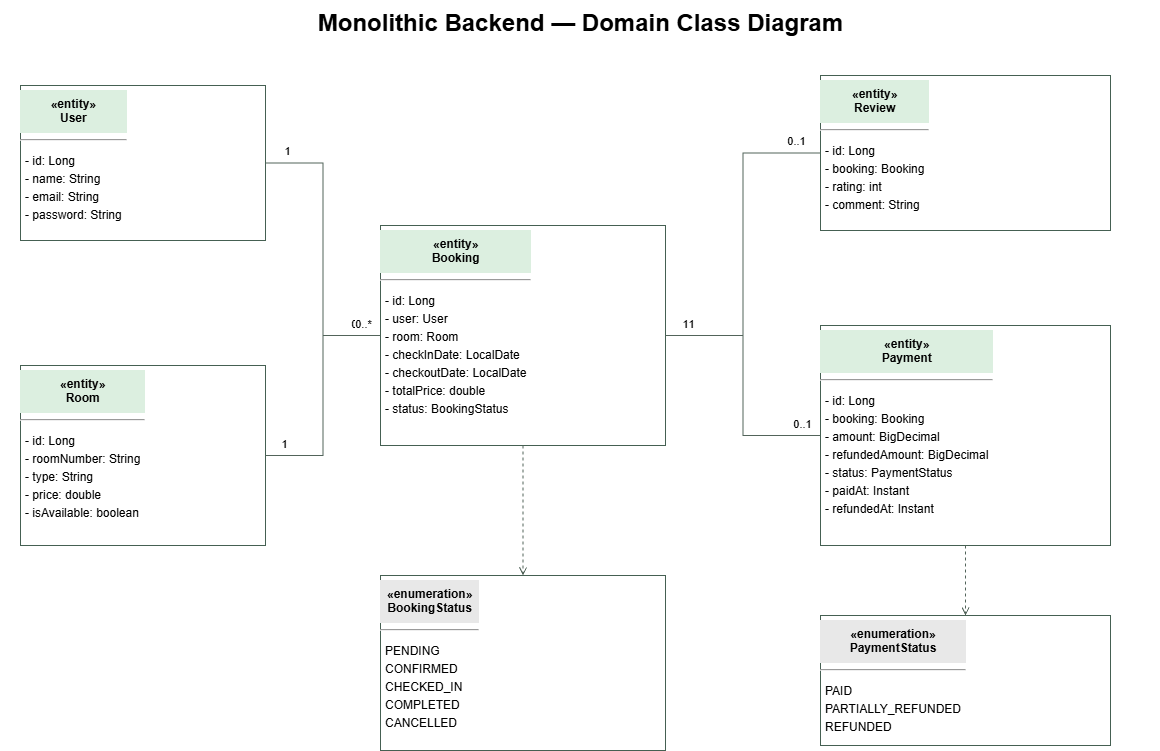

The diagram above was exported from draw.io. Its source (the exported page's mxGraphModel, read from the mxfile embedded in the PNG):
<mxGraphModel dx="1585" dy="865" grid="1" gridSize="10" guides="1" tooltips="1" connect="1" arrows="1" fold="1" page="1" pageScale="1" pageWidth="827" pageHeight="1169" math="0" shadow="0">
  <root>
    <mxCell id="0" />
    <mxCell id="1" parent="0" />
    <mxCell id="ci6QhGCzjFpgHuHlO1iQ-5" parent="1" style="text;html=1;fontSize=24;fontStyle=1;align=center;verticalAlign=middle;" value="Monolithic Backend — Domain Class Diagram" vertex="1">
      <mxGeometry height="45" width="1160" x="280" y="900" as="geometry" />
    </mxCell>
    <mxCell id="ci6QhGCzjFpgHuHlO1iQ-6" parent="1" style="html=1;whiteSpace=wrap;rounded=0;fillColor=#FFFFFF;strokeColor=#456052;verticalAlign=top;align=left;spacing=0;fontSize=12;" value="&lt;div style=&quot;text-align:center;background:#DCEFE0;padding:7px;&quot;&gt;&lt;b&gt;«entity»&lt;br&gt;User&lt;/b&gt;&lt;/div&gt;&lt;hr&gt;&lt;div style=&quot;text-align:left;padding:5px;line-height:1.5&quot;&gt;- id: Long&lt;br&gt;- name: String&lt;br&gt;- email: String&lt;br&gt;- password: String&lt;/div&gt;" vertex="1">
      <mxGeometry height="155" width="245" x="300" y="985" as="geometry" />
    </mxCell>
    <mxCell id="ci6QhGCzjFpgHuHlO1iQ-7" parent="1" style="html=1;whiteSpace=wrap;rounded=0;fillColor=#FFFFFF;strokeColor=#456052;verticalAlign=top;align=left;spacing=0;fontSize=12;" value="&lt;div style=&quot;text-align:center;background:#DCEFE0;padding:7px;&quot;&gt;&lt;b&gt;«entity»&lt;br&gt;Room&lt;/b&gt;&lt;/div&gt;&lt;hr&gt;&lt;div style=&quot;text-align:left;padding:5px;line-height:1.5&quot;&gt;- id: Long&lt;br&gt;- roomNumber: String&lt;br&gt;- type: String&lt;br&gt;- price: double&lt;br&gt;- isAvailable: boolean&lt;/div&gt;" vertex="1">
      <mxGeometry height="180" width="245" x="300" y="1265" as="geometry" />
    </mxCell>
    <mxCell id="ci6QhGCzjFpgHuHlO1iQ-8" parent="1" style="html=1;whiteSpace=wrap;rounded=0;fillColor=#FFFFFF;strokeColor=#456052;verticalAlign=top;align=left;spacing=0;fontSize=12;" value="&lt;div style=&quot;text-align:center;background:#DCEFE0;padding:7px;&quot;&gt;&lt;b&gt;«entity»&lt;br&gt;Booking&lt;/b&gt;&lt;/div&gt;&lt;hr&gt;&lt;div style=&quot;text-align:left;padding:5px;line-height:1.5&quot;&gt;- id: Long&lt;br&gt;- user: User&lt;br&gt;- room: Room&lt;br&gt;- checkInDate: LocalDate&lt;br&gt;- checkoutDate: LocalDate&lt;br&gt;- totalPrice: double&lt;br&gt;- status: BookingStatus&lt;/div&gt;" vertex="1">
      <mxGeometry height="220" width="285" x="660" y="1125" as="geometry" />
    </mxCell>
    <mxCell id="ci6QhGCzjFpgHuHlO1iQ-9" parent="1" style="html=1;whiteSpace=wrap;rounded=0;fillColor=#FFFFFF;strokeColor=#456052;verticalAlign=top;align=left;spacing=0;fontSize=12;" value="&lt;div style=&quot;text-align:center;background:#DCEFE0;padding:7px;&quot;&gt;&lt;b&gt;«entity»&lt;br&gt;Review&lt;/b&gt;&lt;/div&gt;&lt;hr&gt;&lt;div style=&quot;text-align:left;padding:5px;line-height:1.5&quot;&gt;- id: Long&lt;br&gt;- booking: Booking&lt;br&gt;- rating: int&lt;br&gt;- comment: String&lt;/div&gt;" vertex="1">
      <mxGeometry height="155" width="290" x="1100" y="975" as="geometry" />
    </mxCell>
    <mxCell id="ci6QhGCzjFpgHuHlO1iQ-10" parent="1" style="html=1;whiteSpace=wrap;rounded=0;fillColor=#FFFFFF;strokeColor=#456052;verticalAlign=top;align=left;spacing=0;fontSize=12;" value="&lt;div style=&quot;text-align:center;background:#DCEFE0;padding:7px;&quot;&gt;&lt;b&gt;«entity»&lt;br&gt;Payment&lt;/b&gt;&lt;/div&gt;&lt;hr&gt;&lt;div style=&quot;text-align:left;padding:5px;line-height:1.5&quot;&gt;- id: Long&lt;br&gt;- booking: Booking&lt;br&gt;- amount: BigDecimal&lt;br&gt;- refundedAmount: BigDecimal&lt;br&gt;- status: PaymentStatus&lt;br&gt;- paidAt: Instant&lt;br&gt;- refundedAt: Instant&lt;/div&gt;" vertex="1">
      <mxGeometry height="220" width="290" x="1100" y="1225" as="geometry" />
    </mxCell>
    <mxCell id="ci6QhGCzjFpgHuHlO1iQ-11" parent="1" style="html=1;whiteSpace=wrap;rounded=0;fillColor=#FFFFFF;strokeColor=#456052;verticalAlign=top;align=left;spacing=0;fontSize=12;" value="&lt;div style=&quot;text-align:center;background:#E8E8E8;padding:7px;&quot;&gt;&lt;b&gt;«enumeration»&lt;br&gt;BookingStatus&lt;/b&gt;&lt;/div&gt;&lt;hr&gt;&lt;div style=&quot;text-align:left;padding:5px;line-height:1.5&quot;&gt;PENDING&lt;br&gt;CONFIRMED&lt;br&gt;CHECKED_IN&lt;br&gt;COMPLETED&lt;br&gt;CANCELLED&lt;/div&gt;" vertex="1">
      <mxGeometry height="175" width="285" x="660" y="1475" as="geometry" />
    </mxCell>
    <mxCell id="ci6QhGCzjFpgHuHlO1iQ-12" parent="1" style="html=1;whiteSpace=wrap;rounded=0;fillColor=#FFFFFF;strokeColor=#456052;verticalAlign=top;align=left;spacing=0;fontSize=12;" value="&lt;div style=&quot;text-align:center;background:#E8E8E8;padding:7px;&quot;&gt;&lt;b&gt;«enumeration»&lt;br&gt;PaymentStatus&lt;/b&gt;&lt;/div&gt;&lt;hr&gt;&lt;div style=&quot;text-align:left;padding:5px;line-height:1.5&quot;&gt;PAID&lt;br&gt;PARTIALLY_REFUNDED&lt;br&gt;REFUNDED&lt;/div&gt;" vertex="1">
      <mxGeometry height="130" width="290" x="1100" y="1515" as="geometry" />
    </mxCell>
    <mxCell id="ci6QhGCzjFpgHuHlO1iQ-13" edge="1" parent="1" source="ci6QhGCzjFpgHuHlO1iQ-8" style="edgeStyle=orthogonalEdgeStyle;rounded=0;html=1;strokeColor=#52645A;endArrow=none;labelBackgroundColor=#FFFFFF;" target="ci6QhGCzjFpgHuHlO1iQ-6" value="">
      <mxGeometry relative="1" as="geometry" />
    </mxCell>
    <mxCell id="ci6QhGCzjFpgHuHlO1iQ-14" connectable="0" parent="ci6QhGCzjFpgHuHlO1iQ-13" style="edgeLabel;html=1;align=center;verticalAlign=middle;resizable=0;labelBackgroundColor=#FFFFFF;" value="0..*" vertex="1">
      <mxGeometry relative="1" x="-0.85" y="-12" as="geometry">
        <mxPoint as="offset" />
      </mxGeometry>
    </mxCell>
    <mxCell id="ci6QhGCzjFpgHuHlO1iQ-15" connectable="0" parent="ci6QhGCzjFpgHuHlO1iQ-13" style="edgeLabel;html=1;align=center;verticalAlign=middle;resizable=0;labelBackgroundColor=#FFFFFF;" value="1" vertex="1">
      <mxGeometry relative="1" x="0.85" y="-12" as="geometry">
        <mxPoint as="offset" />
      </mxGeometry>
    </mxCell>
    <mxCell id="ci6QhGCzjFpgHuHlO1iQ-16" edge="1" parent="1" source="ci6QhGCzjFpgHuHlO1iQ-8" style="edgeStyle=orthogonalEdgeStyle;rounded=0;html=1;strokeColor=#52645A;endArrow=none;labelBackgroundColor=#FFFFFF;" target="ci6QhGCzjFpgHuHlO1iQ-7" value="">
      <mxGeometry relative="1" as="geometry" />
    </mxCell>
    <mxCell id="ci6QhGCzjFpgHuHlO1iQ-17" connectable="0" parent="ci6QhGCzjFpgHuHlO1iQ-16" style="edgeLabel;html=1;align=center;verticalAlign=middle;resizable=0;labelBackgroundColor=#FFFFFF;" value="0..*" vertex="1">
      <mxGeometry relative="1" x="-0.85" y="-12" as="geometry">
        <mxPoint as="offset" />
      </mxGeometry>
    </mxCell>
    <mxCell id="ci6QhGCzjFpgHuHlO1iQ-18" connectable="0" parent="ci6QhGCzjFpgHuHlO1iQ-16" style="edgeLabel;html=1;align=center;verticalAlign=middle;resizable=0;labelBackgroundColor=#FFFFFF;" value="1" vertex="1">
      <mxGeometry relative="1" x="0.85" y="-12" as="geometry">
        <mxPoint as="offset" />
      </mxGeometry>
    </mxCell>
    <mxCell id="ci6QhGCzjFpgHuHlO1iQ-19" edge="1" parent="1" source="ci6QhGCzjFpgHuHlO1iQ-9" style="edgeStyle=orthogonalEdgeStyle;rounded=0;html=1;strokeColor=#52645A;endArrow=none;labelBackgroundColor=#FFFFFF;" target="ci6QhGCzjFpgHuHlO1iQ-8" value="">
      <mxGeometry relative="1" as="geometry" />
    </mxCell>
    <mxCell id="ci6QhGCzjFpgHuHlO1iQ-20" connectable="0" parent="ci6QhGCzjFpgHuHlO1iQ-19" style="edgeLabel;html=1;align=center;verticalAlign=middle;resizable=0;labelBackgroundColor=#FFFFFF;" value="0..1" vertex="1">
      <mxGeometry relative="1" x="-0.85" y="-12" as="geometry">
        <mxPoint as="offset" />
      </mxGeometry>
    </mxCell>
    <mxCell id="ci6QhGCzjFpgHuHlO1iQ-21" connectable="0" parent="ci6QhGCzjFpgHuHlO1iQ-19" style="edgeLabel;html=1;align=center;verticalAlign=middle;resizable=0;labelBackgroundColor=#FFFFFF;" value="1" vertex="1">
      <mxGeometry relative="1" x="0.85" y="-12" as="geometry">
        <mxPoint as="offset" />
      </mxGeometry>
    </mxCell>
    <mxCell id="ci6QhGCzjFpgHuHlO1iQ-22" edge="1" parent="1" source="ci6QhGCzjFpgHuHlO1iQ-10" style="edgeStyle=orthogonalEdgeStyle;rounded=0;html=1;strokeColor=#52645A;endArrow=none;labelBackgroundColor=#FFFFFF;" target="ci6QhGCzjFpgHuHlO1iQ-8" value="">
      <mxGeometry relative="1" as="geometry" />
    </mxCell>
    <mxCell id="ci6QhGCzjFpgHuHlO1iQ-23" connectable="0" parent="ci6QhGCzjFpgHuHlO1iQ-22" style="edgeLabel;html=1;align=center;verticalAlign=middle;resizable=0;labelBackgroundColor=#FFFFFF;" value="0..1" vertex="1">
      <mxGeometry relative="1" x="-0.85" y="-12" as="geometry">
        <mxPoint as="offset" />
      </mxGeometry>
    </mxCell>
    <mxCell id="ci6QhGCzjFpgHuHlO1iQ-24" connectable="0" parent="ci6QhGCzjFpgHuHlO1iQ-22" style="edgeLabel;html=1;align=center;verticalAlign=middle;resizable=0;labelBackgroundColor=#FFFFFF;" value="1" vertex="1">
      <mxGeometry relative="1" x="0.85" y="-12" as="geometry">
        <mxPoint as="offset" />
      </mxGeometry>
    </mxCell>
    <mxCell id="ci6QhGCzjFpgHuHlO1iQ-25" edge="1" parent="1" source="ci6QhGCzjFpgHuHlO1iQ-8" style="edgeStyle=orthogonalEdgeStyle;rounded=0;html=1;strokeColor=#52645A;endArrow=open;dashed=1;labelBackgroundColor=#FFFFFF;" target="ci6QhGCzjFpgHuHlO1iQ-11" value="">
      <mxGeometry relative="1" as="geometry" />
    </mxCell>
    <mxCell id="ci6QhGCzjFpgHuHlO1iQ-26" edge="1" parent="1" source="ci6QhGCzjFpgHuHlO1iQ-10" style="edgeStyle=orthogonalEdgeStyle;rounded=0;html=1;strokeColor=#52645A;endArrow=open;dashed=1;labelBackgroundColor=#FFFFFF;" target="ci6QhGCzjFpgHuHlO1iQ-12" value="">
      <mxGeometry relative="1" as="geometry" />
    </mxCell>
  </root>
</mxGraphModel>